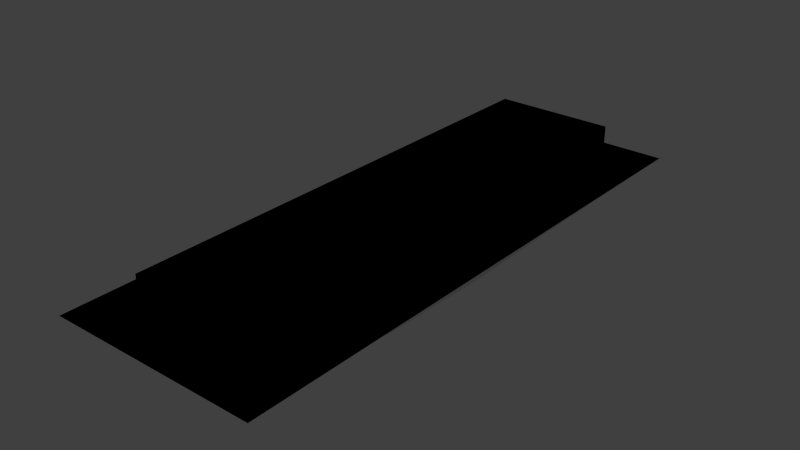 # Source: light_reinforced.blend  (saved by Blender 2.69.0; exported with 4.5.12 LTS)
import bpy
from mathutils import Matrix  # noqa: F401  (used for matrix-valued properties, if any)

bpy.ops.wm.read_factory_settings(use_empty=True)
scene = bpy.context.scene
scene.name = 'Scene'

# ---- collections
col_collection_1 = bpy.data.collections.new('Collection 1'); scene.collection.children.link(col_collection_1)

# ---- materials (node trees are filled in below, after node groups)
mat_material_001 = bpy.data.materials.new('Material.001')
mat_material_001.alpha_threshold = 0.0
mat_material_001.use_transparent_shadow = False
mat_material_001.diffuse_color = (0.0, 0.0, 0.0, 1.0)
mat_material_001.roughness = 0.5
mat_material_001.line_color = (0.0, 0.0, 0.0, 1.0)
mat_material_002 = bpy.data.materials.new('Material.002')
mat_material_002.alpha_threshold = 0.0
mat_material_002.use_transparent_shadow = False
mat_material_002.roughness = 0.5
mat_material_002.line_color = (0.0, 0.0, 0.0, 1.0)

# ---- material node trees

# ---- world
world_world = bpy.data.worlds.new('World'); scene.world = world_world
world_world.color = (0.05088, 0.05088, 0.05088)
world_world.use_sun_shadow = False
world_world.sun_shadow_jitter_overblur = 0.0
world_world.cycles.sampling_method = 'MANUAL'
world_world.cycles.sample_map_resolution = 256

# ---- meshes
me_cube_001 = bpy.data.meshes.new('Cube.001')
me_cube_001.from_pydata([(-1.0, -1.0, 0.0), (-1.0, 1.0, 0.0), (1.0, 1.0, 0.0), (1.0, -1.0, 0.0), (-1.0, -1.0, -1.0), (-1.0, 0.0, 0.0), (-1.0, 1.0, -1.0), (0.0, 1.0, 0.0), (1.0, 1.0, -1.0), (1.0, 0.0, 0.0), (1.0, -1.0, -1.0), (0.0, -1.0, 0.0), (-1.0, 0.0, -1.0), (0.0, 1.0, -1.0), (1.0, 0.0, -1.0), (0.0, -1.0, -1.0), (0.0, 0.0, 0.0), (-1.0, -1.0, -0.5), (-1.0, 0.5, 0.0), (0.5, 1.0, 0.0), (1.0, -0.5, 0.0), (-0.5, -1.0, 0.0), (-1.0, -0.5, 0.0), (-1.0, 1.0, -0.5), (-0.5, 1.0, 0.0), (1.0, 1.0, -0.5), (1.0, 0.5, 0.0), (1.0, -1.0, -0.5), (0.5, -1.0, 0.0), (-1.0, 0.0, -0.5), (-1.0, -0.5, -1.0), (-1.0, 0.5, -1.0), (0.0, 1.0, -0.5), (-0.5, 1.0, -1.0), (0.5, 1.0, -1.0), (1.0, 0.0, -0.5), (1.0, 0.5, -1.0), (1.0, -0.5, -1.0), (0.0, -1.0, -0.5), (0.5, -1.0, -1.0), (-0.5, -1.0, -1.0), (-1.775, -1.168, -1.5), (-1.775, 1.168, -1.5), (1.69, 1.168, -1.5), (1.69, -1.168, -1.5), (-1.775, 0.0, -1.5), (0.0, 1.168, -1.5), (1.69, 0.0, -1.5), (0.0, -1.168, -1.5), (-1.775, -0.5838, -1.5), (-1.775, 0.5838, -1.5), (-0.5838, 1.168, -1.5), (0.5838, 1.168, -1.5), (1.69, 0.5838, -1.5), (1.69, -0.5838, -1.5), (0.5838, -1.168, -1.5), (-0.5838, -1.168, -1.5), (-1.205, -0.8197, -2.411), (-1.205, 0.8197, -2.411), (1.143, 0.8197, -2.411), (1.143, -0.8197, -2.411), (-1.472, 0.0, -2.411), (-0.008834, 0.9687, -2.411), (1.394, 0.0, -2.411), (-0.008834, -0.9687, -2.411), (-1.424, -0.4536, -2.411), (-1.424, 0.4536, -2.411), (-0.5817, 0.9425, -2.411), (0.5544, 0.9425, -2.411), (1.348, 0.4536, -2.411), (1.348, -0.4536, -2.411), (0.5544, -0.9425, -2.411), (-0.5817, -0.9425, -2.411), (-0.9244, -0.6306, -2.885), (-0.9244, 0.6306, -2.885), (0.8675, 0.6306, -2.885), (0.8675, -0.6306, -2.885), (-1.198, 0.0, -2.885), (-0.01381, 0.7864, -2.885), (1.124, 0.0, -2.885), (-0.01381, -0.7864, -2.885), (-1.142, -0.3564, -2.885), (-1.142, 0.3564, -2.885), (-0.4897, 0.7558, -2.885), (0.4537, 0.7558, -2.885), (1.072, 0.3564, -2.885), (1.072, -0.3564, -2.885), (0.4537, -0.7558, -2.885), (-0.4897, -0.7558, -2.885)], [], [(11, 16, 5, 22, 0, 21), (3, 20, 9, 16, 11, 28), (9, 26, 2, 19, 7, 16), (22, 5, 29, 12, 30, 4, 17, 0), (18, 1, 23, 6, 31, 12, 29, 5), (24, 7, 32, 13, 33, 6, 23, 1), (19, 2, 25, 8, 34, 13, 32, 7), (26, 9, 35, 14, 36, 8, 25, 2), (20, 3, 27, 10, 37, 14, 35, 9), (28, 11, 38, 15, 39, 10, 27, 3), (21, 0, 17, 4, 40, 15, 38, 11), (16, 7, 24, 1, 18, 5), (12, 31, 50, 45), (36, 14, 47, 53), (15, 40, 56, 48), (34, 8, 43, 52), (8, 36, 53, 43), (30, 12, 45, 49), (13, 34, 52, 46), (39, 15, 48, 55), (37, 10, 44, 54), (4, 30, 49, 41), (10, 39, 55, 44), (33, 13, 46, 51), (14, 37, 54, 47), (31, 6, 42, 50), (40, 4, 41, 56), (6, 33, 51, 42), (42, 51, 67, 58), (54, 44, 60, 70), (41, 49, 65, 57), (52, 43, 59, 68), (50, 42, 58, 66), (48, 56, 72, 64), (47, 54, 70, 63), (46, 52, 68, 62), (55, 48, 64, 71), (45, 50, 66, 61), (53, 47, 63, 69), (51, 46, 62, 67), (49, 45, 61, 65), (44, 55, 71, 60), (43, 53, 69, 59), (56, 41, 57, 72), (62, 68, 84, 78), (71, 64, 80, 87), (61, 66, 82, 77), (69, 63, 79, 85), (67, 62, 78, 83), (65, 61, 77, 81), (60, 71, 87, 76), (59, 69, 85, 75), (72, 57, 73, 88), (58, 67, 83, 74), (70, 60, 76, 86), (57, 65, 81, 73), (68, 59, 75, 84), (66, 58, 74, 82), (64, 72, 88, 80), (63, 70, 86, 79), (84, 75, 85, 79, 86, 76, 87, 80, 88, 73, 81, 77, 82, 74, 83, 78)])
me_cube_001.polygons.foreach_set('material_index', [0, 0, 0, 0, 0, 0, 0, 0, 0, 0, 0, 0, 0, 0, 0, 0, 0, 0, 0, 0, 0, 0, 0, 0, 0, 0, 0, 0, 1, 1, 1, 1, 1, 1, 1, 1, 1, 1, 1, 1, 1, 1, 1, 1, 1, 1, 1, 1, 1, 1, 1, 1, 1, 1, 1, 1, 1, 1, 1, 1, 1])
me_cube_001.materials.append(mat_material_001)
me_cube_001.materials.append(mat_material_002)
me_cube_001.use_remesh_preserve_volume = False
me_cube_001.use_remesh_preserve_attributes = False
me_cube_001.use_mirror_vertex_groups = False
me_cube_001.update()

# ---- objects
ob_cube = bpy.data.objects.new('Cube', me_cube_001)

# ---- transforms, parenting, visibility, modifiers, constraints
ob_cube.location = (0.0, 0.0, 0.0)
ob_cube.scale = (0.25, 1.0, 0.1)
ob_cube.lineart.crease_threshold = 0.0

# ---- collection membership
col_collection_1.objects.link(ob_cube)

# ---- scene / render settings (as saved in the file)
scene.frame_start = 1; scene.frame_end = 250; scene.frame_set(1)
scene.render.engine = 'BLENDER_EEVEE_NEXT'
scene.render.image_settings.compression = 90
scene.render.resolution_percentage = 50
scene.render.dither_intensity = 0.0
scene.cycles.use_denoising = False
scene.cycles.samples = 10
scene.cycles.sampling_pattern = 'TABULATED_SOBOL'
scene.cycles.light_sampling_threshold = 0.0
scene.cycles.use_adaptive_sampling = False
scene.cycles.use_light_tree = False
scene.cycles.blur_glossy = 0.0
scene.cycles.volume_bounces = 1
scene.cycles.pixel_filter_type = 'GAUSSIAN'
scene.cycles.sample_clamp_indirect = 0.0
scene.view_settings.view_transform = 'Standard'
bpy.context.view_layer.update()

# ---- added for rendering (the .blend has no active camera and no usable light): camera, sun
cam_auto = bpy.data.cameras.new('AutoCamera')
cam_auto.lens = 50.0
cam_auto.sensor_width = 36.0
cam_auto.clip_end = 1000.0
ob_auto_camera = bpy.data.objects.new('AutoCamera', cam_auto)
scene.collection.objects.link(ob_auto_camera)
ob_auto_camera.location = (2.30941, -2.78407, 1.71178)
ob_auto_camera.rotation_euler = (1.09748, -7.21219e-08, 0.694738)
scene.camera = ob_auto_camera
light_auto_sun = bpy.data.lights.new('AutoSun', 'SUN')
light_auto_sun.energy = 3.0
light_auto_sun.angle = 0.0523599
ob_auto_sun = bpy.data.objects.new('AutoSun', light_auto_sun)
scene.collection.objects.link(ob_auto_sun)
ob_auto_sun.rotation_euler = (0.872665, 0.174533, 0.523599)
bpy.context.view_layer.update()
